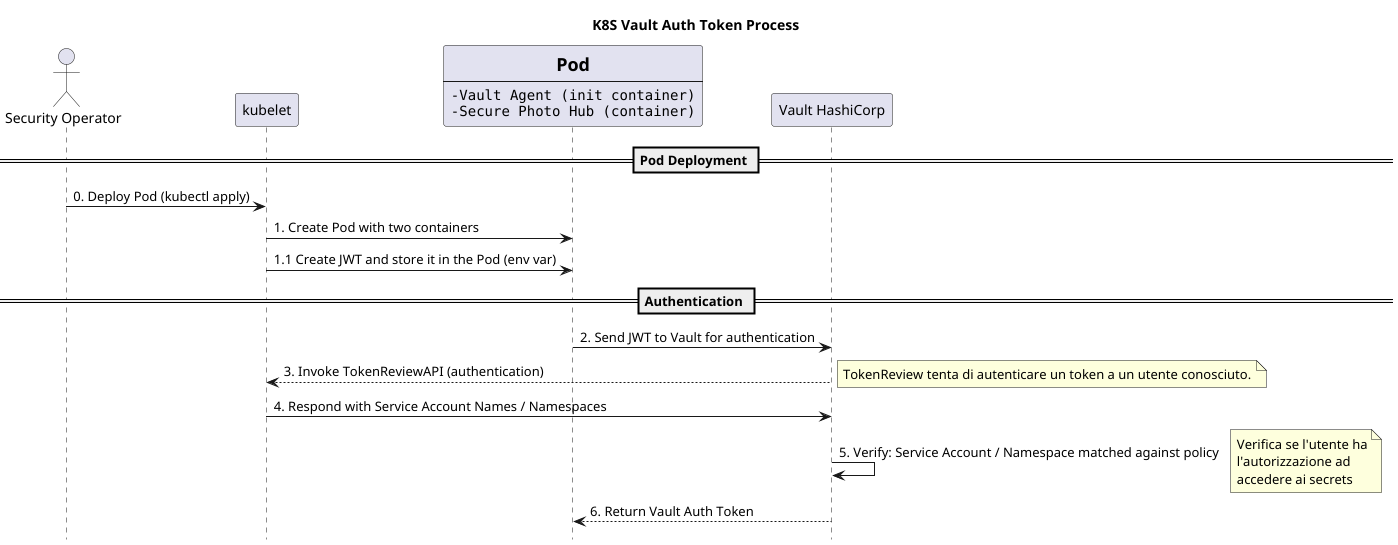

The diagram above was rendered by PlantUML. Its source (embedded in the PNG):
@startuml
hide footbox
title K8S Vault Auth Token Process

actor "Security Operator" as SecurityOperator
participant "kubelet" as Kubelet
participant Pod [
  =Pod
  ----
  ""-Vault Agent (init container)""
  ""-Secure Photo Hub (container)""
]
participant "Vault HashiCorp" as Vault


== Pod Deployment ==
SecurityOperator -> Kubelet: 0. Deploy Pod (kubectl apply)
Kubelet -> Pod: 1. Create Pod with two containers
Kubelet -> Pod: 1.1 Create JWT and store it in the Pod (env var)

== Authentication ==
Pod -> Vault: 2. Send JWT to Vault for authentication
Vault --> Kubelet: 3. Invoke TokenReviewAPI (authentication)
note right: TokenReview tenta di autenticare un token a un utente conosciuto.
Kubelet -> Vault: 4. Respond with Service Account Names / Namespaces
Vault -> Vault: 5. Verify: Service Account / Namespace matched against policy
note right
Verifica se l'utente ha
l'autorizzazione ad
accedere ai secrets
end note

Vault --> Pod: 6. Return Vault Auth Token

@enduml